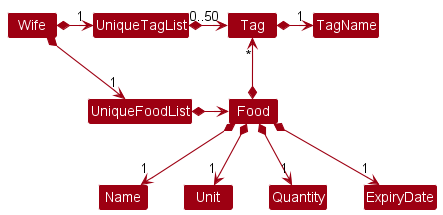

The diagram above was rendered by PlantUML. Its source (embedded in the PNG):
@startuml
!include style.puml
skinparam arrowThickness 1.1
skinparam arrowColor MODEL_COLOR
skinparam classBackgroundColor MODEL_COLOR

Wife *-right-> "1" UniqueFoodList
Wife *-right-> "1" UniqueTagList
UniqueTagList -[hidden]down- UniqueFoodList
UniqueTagList -[hidden]down- UniqueFoodList

UniqueTagList *-right-> "0..50" Tag
Tag *-right-> "1" TagName

UniqueFoodList *-right-> Food
Food *-up-> "*" Tag


Food *--> "1" Name
Food *--> "1" Unit
Food *--> "1" Quantity
Food *--> "1" ExpiryDate
@enduml